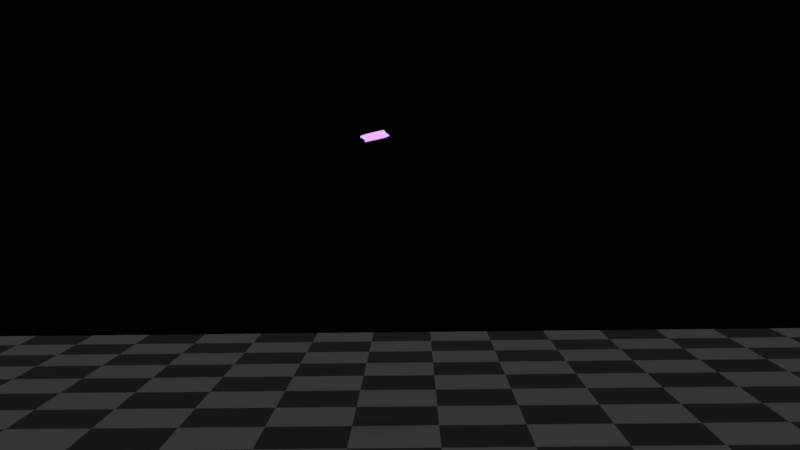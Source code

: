 # Source: Twisting_Effect_2_8.blend  (saved by Blender 2.80.21; exported with 4.5.12 LTS)
import bpy
from mathutils import Matrix  # noqa: F401  (used for matrix-valued properties, if any)

bpy.ops.wm.read_factory_settings(use_empty=True)
scene = bpy.context.scene
scene.name = 'Scene'

# ---- collections
col_controls = bpy.data.collections.new('Controls'); scene.collection.children.link(col_controls)
col_geometry = bpy.data.collections.new('Geometry'); scene.collection.children.link(col_geometry)

# ---- materials (node trees are filled in below, after node groups)
mat_floor = bpy.data.materials.new('Floor')
mat_floor.use_transparent_shadow = False
mat_floor.roughness = 0.25
mat_energy = bpy.data.materials.new('Energy')
mat_energy.alpha_threshold = 0.0
mat_energy.use_transparent_shadow = False
mat_energy.roughness = 1.0

# ---- material node trees
mat_floor.use_nodes = True; mat_floor.node_tree.nodes.clear()
_N = mat_floor.node_tree.nodes; _L = mat_floor.node_tree.links
n0 = _N.new('ShaderNodeOutputMaterial'); n0.name = 'Material Output'; n0.location = (300, 300)
n1 = _N.new('ShaderNodeBsdfPrincipled'); n1.name = 'Principled BSDF'; n1.location = (10, 300)
n1.distribution = 'GGX'
n1.subsurface_method = 'BURLEY'
n1.inputs[3].default_value = 1.45
n2 = _N.new('ShaderNodeTexChecker'); n2.name = 'Checker Texture'; n2.location = (-217, 273)
n2.inputs[1].default_value = (0.05025, 0.05025, 0.05025, 1.0)
n2.inputs[2].default_value = (0.0001758, 0.0001758, 0.0001758, 1.0)
n2.inputs[3].default_value = 15.0
_L.new(n1.outputs[0], n0.inputs[0])
_L.new(n2.outputs[0], n1.inputs[0])
n0.is_active_output = True
mat_energy.use_nodes = True; mat_energy.node_tree.nodes.clear()
_N = mat_energy.node_tree.nodes; _L = mat_energy.node_tree.links
n0 = _N.new('ShaderNodeOutputMaterial'); n0.name = 'Material Output'; n0.location = (300, 300)
n1 = _N.new('ShaderNodeBsdfDiffuse'); n1.name = 'Diffuse BSDF'; n1.location = (10, 300)
n2 = _N.new('ShaderNodeNewGeometry'); n2.name = 'Geometry'; n2.location = (-534, 95)
n3 = _N.new('ShaderNodeValToRGB'); n3.name = 'ColorRamp.001'; n3.location = (-291, -109)
while len(n3.color_ramp.elements) > 1: n3.color_ramp.elements.remove(n3.color_ramp.elements[-1])
n3.color_ramp.elements[0].position = 0.0; n3.color_ramp.elements[0].color = (0.4485, 0.2351, 0.5225, 1.0)
_e = n3.color_ramp.elements.new(0.08); _e.color = (0.0, 0.0, 0.0, 1.0)
n4 = _N.new('ShaderNodeEmission'); n4.name = 'Emission'; n4.location = (82, 27)
n4.inputs[1].default_value = 2.0
n5 = _N.new('ShaderNodeValToRGB'); n5.name = 'ColorRamp'; n5.location = (-295, 182)
while len(n5.color_ramp.elements) > 1: n5.color_ramp.elements.remove(n5.color_ramp.elements[-1])
n5.color_ramp.elements[0].position = 0.1227; n5.color_ramp.elements[0].color = (0.003311, 0.003311, 0.003311, 1.0)
_e = n5.color_ramp.elements.new(0.9864); _e.color = (0.6615, 0.06991, 0.02159, 1.0)
_L.new(n2.outputs[6], n5.inputs[0])
_L.new(n4.outputs[0], n0.inputs[0])
_L.new(n2.outputs[6], n3.inputs[0])
_L.new(n3.outputs[0], n4.inputs[0])
n0.is_active_output = True

# ---- world
world_world = bpy.data.worlds.new('World'); scene.world = world_world
world_world.use_nodes = True; world_world.node_tree.nodes.clear()
_N = world_world.node_tree.nodes; _L = world_world.node_tree.links
n0 = _N.new('ShaderNodeOutputWorld'); n0.name = 'World Output'; n0.location = (300, 300)
n1 = _N.new('ShaderNodeBackground'); n1.name = 'Background'; n1.location = (10, 300)
n1.inputs[0].default_value = (0.0001758, 0.0001758, 0.0001758, 1.0)
_L.new(n1.outputs[0], n0.inputs[0])
n0.is_active_output = True
world_world.color = (0.05088, 0.05088, 0.05088)
world_world.use_sun_shadow = False
world_world.sun_shadow_jitter_overblur = 0.0
world_world.cycles.sampling_method = 'MANUAL'

# ---- cameras
cam_camera = bpy.data.cameras.new('Camera')
cam_camera.display_size = 2.0
cam_camera.dof.focus_distance = 0.0
cam_camera.dof.aperture_fstop = 128.0

# ---- lights
light_sun = bpy.data.lights.new('Sun', 'SUN')
light_sun.transmission_factor = 0.0
light_sun.angle = 0.2487
light_sun.energy = 2.0
light_sun.shadow_buffer_clip_start = 0.5
light_sun.shadow_soft_size = 0.125
light_sun.shadow_cascade_max_distance = 1000.0

# ---- meshes
me_plane_001 = bpy.data.meshes.new('Plane.001')
me_plane_001.from_pydata([(-1.0, -1.0, 0.0), (1.0, -1.0, 0.0), (-1.0, 1.0, 0.0), (1.0, 1.0, 0.0)], [], [(0, 1, 3, 2)])
_uv = me_plane_001.uv_layers.new(name='UVMap')
_uv.uv.foreach_set('vector', [-1.0, -2.0, 1.0, -2.0, 1.0, 0.0, -1.0, 0.0])
me_plane_001.materials.append(mat_floor)
me_plane_001.use_remesh_preserve_volume = False
me_plane_001.use_remesh_preserve_attributes = False
me_plane_001.use_mirror_vertex_groups = False
me_plane_001.update()
me_cube_001 = bpy.data.meshes.new('Cube.001')
me_cube_001.from_pydata([(-1.0, -1.0, -1.0), (-1.0, -1.0, 1.0), (-1.0, 1.0, -1.0), (-1.0, 1.0, 1.0), (1.0, -1.0, -1.0), (1.0, -1.0, 1.0), (1.0, 1.0, -1.0), (1.0, 1.0, 1.0)], [], [(0, 1, 3, 2), (2, 3, 7, 6), (6, 7, 5, 4), (4, 5, 1, 0), (2, 6, 4, 0), (7, 3, 1, 5)])
me_cube_001.materials.append(mat_energy)
me_cube_001.use_remesh_preserve_volume = False
me_cube_001.use_remesh_preserve_attributes = False
me_cube_001.use_mirror_vertex_groups = False
me_cube_001.update()

# ---- curves / text
cu_beziercurve = bpy.data.curves.new('BezierCurve', 'CURVE')
cu_beziercurve.dimensions = '3D'
_sp = cu_beziercurve.splines.new('BEZIER'); _sp.bezier_points.add(1)
_sp.bezier_points.foreach_set('co', [0.0, 0.0, 0.0, 1.332, 0.1478, 5.918])
_sp.bezier_points.foreach_set('handle_left', [1.661, 0.6683, -1.515, -1.363, -0.6203, 4.142])
_sp.bezier_points.foreach_set('handle_right', [-1.661, -0.6683, 1.515, 4.027, 0.9159, 7.693])
for _p, _l, _r in zip(_sp.bezier_points, ['ALIGNED', 'ALIGNED'], ['ALIGNED', 'ALIGNED']): _p.handle_left_type = _l; _p.handle_right_type = _r
_sp.order_u = 0
_sp.order_v = 0
cu_beziercurve.use_path = True
cu_beziercurve.use_path_clamp = True
cu_beziercurve.use_stretch = True
cu_beziercurve.bevel_resolution = 0
cu_beziercurve.fill_mode = 'HALF'
lat_lattice = bpy.data.lattices.new('Lattice')
lat_lattice.points_w = 50
lat_lattice.points.foreach_set('co_deform', [-0.2382, -0.6658, -0.05, 0.6658, -0.2382, -0.05, -0.6658, 0.2382, -0.05, 0.2382, 0.6658, -0.05, -0.182, -0.6833, -0.04796, 0.6833, -0.182, -0.04796, -0.6833, 0.182, -0.04796, 0.182, 0.6833, -0.04796, -0.1205, -0.6968, -0.04592, 0.6968, -0.1205, -0.04592, -0.6968, 0.1205, -0.04592, 0.1205, 0.6968, -0.04592, -0.0541, -0.705, -0.04388, 0.705, -0.0541, -0.04388, -0.705, 0.0541, -0.04388, 0.0541, 0.705, -0.04388, 0.01645, -0.7069, -0.04184, 0.7069, 0.01645, -0.04184, -0.7069, -0.01645, -0.04184, -0.01645, 0.7069, -0.04184, 0.09027, -0.7013, -0.0398, 0.7013, 0.09027, -0.0398, -0.7013, -0.09027, -0.0398, -0.09027, 0.7013, -0.0398, 0.1662, -0.6873, -0.03776, 0.6873, 0.1662, -0.03776, -0.6873, -0.1662, -0.03776, -0.1662, 0.6873, -0.03776, 0.243, -0.664, -0.03571, 0.664, 0.243, -0.03571, -0.664, -0.243, -0.03571, -0.243, 0.664, -0.03571, 0.3192, -0.631, -0.03367, 0.631, 0.3192, -0.03367, -0.631, -0.3192, -0.03367, -0.3192, 0.631, -0.03367, 0.3931, -0.5878, -0.03163, 0.5878, 0.3931, -0.03163, -0.5878, -0.3931, -0.03163, -0.3931, 0.5878, -0.03163, 0.463, -0.5345, -0.02959, 0.5345, 0.463, -0.02959, -0.5345, -0.463, -0.02959, -0.463, 0.5345, -0.02959, 0.5271, -0.4713, -0.02755, 0.4713, 0.5271, -0.02755, -0.4713, -0.5271, -0.02755, -0.5271, 0.4713, -0.02755, 0.5838, -0.399, -0.02551, 0.399, 0.5838, -0.02551, -0.399, -0.5838, -0.02551, -0.5838, 0.399, -0.02551, 0.6314, -0.3184, -0.02347, 0.3184, 0.6314, -0.02347, -0.3184, -0.6314, -0.02347, -0.6314, 0.3184, -0.02347, 0.6683, -0.231, -0.02143, 0.231, 0.6683, -0.02143, -0.231, -0.6683, -0.02143, -0.6683, 0.231, -0.02143, 0.6935, -0.1381, -0.01939, 0.1381, 0.6935, -0.01939, -0.1381, -0.6935, -0.01939, -0.6935, 0.1381, -0.01939, 0.7059, -0.04178, -0.01735, 0.04178, 0.7059, -0.01735, -0.04178, -0.7059, -0.01735, -0.7059, 0.04178, -0.01735, 0.7049, 0.05611, -0.01531, -0.05611, 0.7049, -0.01531, 0.05611, -0.7049, -0.01531, -0.7049, -0.05611, -0.01531, 0.6903, 0.1534, -0.01327, -0.1534, 0.6903, -0.01327, 0.1534, -0.6903, -0.01327, -0.6903, -0.1534, -0.01327, 0.6622, 0.2481, -0.01122, -0.2481, 0.6622, -0.01122, 0.2481, -0.6622, -0.01122, -0.6622, -0.2481, -0.01122, 0.6211, 0.338, -0.009184, -0.338, 0.6211, -0.009184, 0.338, -0.6211, -0.009184, -0.6211, -0.338, -0.009184, 0.568, 0.4211, -0.007143, -0.4211, 0.568, -0.007143, 0.4211, -0.568, -0.007143, -0.568, -0.4211, -0.007143, 0.5041, 0.4958, -0.005102, -0.4958, 0.5041, -0.005102, 0.4958, -0.5041, -0.005102, -0.5041, -0.4958, -0.005102, 0.431, 0.5606, -0.003061, -0.5606, 0.431, -0.003061, 0.5606, -0.431, -0.003061, -0.431, -0.5606, -0.003061, 0.3503, 0.6142, -0.00102, -0.6142, 0.3503, -0.00102, 0.6142, -0.3503, -0.00102, -0.3503, -0.6142, -0.00102, 0.264, 0.656, 0.00102, -0.656, 0.264, 0.00102, 0.656, -0.264, 0.00102, -0.264, -0.656, 0.00102, 0.1741, 0.6853, 0.003061, -0.6853, 0.1741, 0.003061, 0.6853, -0.1741, 0.003061, -0.1741, -0.6853, 0.003061, 0.08257, 0.7023, 0.005102, -0.7023, 0.08257, 0.005102, 0.7023, -0.08257, 0.005102, -0.08257, -0.7023, 0.005102, -0.008667, 0.7071, 0.007143, -0.7071, -0.008667, 0.007143, 0.7071, 0.008667, 0.007143, 0.008667, -0.7071, 0.007143, -0.09784, 0.7003, 0.009184, -0.7003, -0.09784, 0.009184, 0.7003, 0.09784, 0.009184, 0.09784, -0.7003, 0.009184, -0.1833, 0.6829, 0.01122, -0.6829, -0.1833, 0.01122, 0.6829, 0.1833, 0.01122, 0.1833, -0.6829, 0.01122, -0.2638, 0.656, 0.01327, -0.656, -0.2638, 0.01327, 0.656, 0.2638, 0.01327, 0.2638, -0.656, 0.01327, -0.3382, 0.621, 0.01531, -0.621, -0.3382, 0.01531, 0.621, 0.3382, 0.01531, 0.3382, -0.621, 0.01531, -0.4057, 0.5791, 0.01735, -0.5791, -0.4057, 0.01735, 0.5791, 0.4057, 0.01735, 0.4057, -0.5791, 0.01735, -0.4658, 0.532, 0.01939, -0.532, -0.4658, 0.01939, 0.532, 0.4658, 0.01939, 0.4658, -0.532, 0.01939, -0.5182, 0.4811, 0.02143, -0.4811, -0.5182, 0.02143, 0.4811, 0.5182, 0.02143, 0.5182, -0.4811, 0.02143, -0.5629, 0.4279, 0.02347, -0.4279, -0.5629, 0.02347, 0.4279, 0.5629, 0.02347, 0.5629, -0.4279, 0.02347, -0.6003, 0.3737, 0.02551, -0.3737, -0.6003, 0.02551, 0.3737, 0.6003, 0.02551, 0.6003, -0.3737, 0.02551, -0.6306, 0.3199, 0.02755, -0.3199, -0.6306, 0.02755, 0.3199, 0.6306, 0.02755, 0.6306, -0.3199, 0.02755, -0.6546, 0.2675, 0.02959, -0.2675, -0.6546, 0.02959, 0.2675, 0.6546, 0.02959, 0.6546, -0.2675, 0.02959, -0.6728, 0.2175, 0.03163, -0.2175, -0.6728, 0.03163, 0.2175, 0.6728, 0.03163, 0.6728, -0.2175, 0.03163, -0.6862, 0.1708, 0.03367, -0.1708, -0.6862, 0.03367, 0.1708, 0.6862, 0.03367, 0.6862, -0.1708, 0.03367, -0.6954, 0.1281, 0.03571, -0.1281, -0.6954, 0.03571, 0.1281, 0.6954, 0.03571, 0.6954, -0.1281, 0.03571, -0.7014, 0.08992, 0.03776, -0.08992, -0.7014, 0.03776, 0.08992, 0.7014, 0.03776, 0.7014, -0.08992, 0.03776, -0.7048, 0.05682, 0.0398, -0.05682, -0.7048, 0.0398, 0.05682, 0.7048, 0.0398, 0.7048, -0.05682, 0.0398, -0.7065, 0.02914, 0.04184, -0.02914, -0.7065, 0.04184, 0.02914, 0.7065, 0.04184, 0.7065, -0.02914, 0.04184, -0.7071, 0.007179, 0.04388, -0.007179, -0.7071, 0.04388, 0.007179, 0.7071, 0.04388, 0.7071, -0.007179, 0.04388, -0.7071, -0.008789, 0.04592, 0.008789, -0.7071, 0.04592, -0.008789, 0.7071, 0.04592, 0.7071, 0.008789, 0.04592, -0.7069, -0.01853, 0.04796, 0.01853, -0.7069, 0.04796, -0.01853, 0.7069, 0.04796, 0.7069, 0.01853, 0.04796, -0.7068, -0.02183, 0.05, 0.02183, -0.7068, 0.05, -0.02183, 0.7068, 0.05, 0.7068, 0.02183, 0.05])

# ---- objects
ob_beziercurve = bpy.data.objects.new('BezierCurve', cu_beziercurve)
ob_warp_to = bpy.data.objects.new('Warp To', None)
ob_warp_from = bpy.data.objects.new('Warp From', None)
ob_lattice = bpy.data.objects.new('Lattice', lat_lattice)
ob_motion_ctrl = bpy.data.objects.new('Motion Ctrl', None)
ob_camera = bpy.data.objects.new('Camera', cam_camera)
ob_sun = bpy.data.objects.new('Sun', light_sun)
ob_floor = bpy.data.objects.new('Floor', me_plane_001)
ob_body = bpy.data.objects.new('Body', me_cube_001)

# ---- transforms, parenting, visibility, modifiers, constraints
ob_beziercurve.location = (0.0, 0.0, -0.2276)
ob_beziercurve.lineart.crease_threshold = 0.0
ob_warp_to.location = (0.0, 0.0, 1.552)
ob_warp_to.rotation_euler = (0.0, -0.0, 1.571)
ob_warp_to.empty_display_type = 'SPHERE'
ob_warp_to.empty_image_offset = (0.0, 0.0)
ob_warp_to.lineart.crease_threshold = 0.0
ob_warp_from.location = (0.0, 0.0, 0.0)
ob_warp_from.empty_display_type = 'SPHERE'
ob_warp_from.empty_image_offset = (0.0, 0.0)
ob_warp_from.lineart.crease_threshold = 0.0
ob_lattice.location = (0.0, 0.0, 0.2724)
ob_lattice.scale = (1.0, 1.0, 10.0)
ob_lattice.lineart.crease_threshold = 0.0
_m = ob_lattice.modifiers.new('Curve', 'CURVE')
_m.object = ob_beziercurve
_m.deform_axis = 'POS_Z'
ob_motion_ctrl.location = (0.0, -9.726, 0.0)
ob_motion_ctrl.scale = (7.093, 7.093, 7.093)
ob_motion_ctrl.lock_location = (True, True, True)
ob_motion_ctrl.lock_rotation = (True, True, True)
ob_motion_ctrl.empty_display_type = 'SPHERE'
ob_motion_ctrl.empty_image_offset = (0.0, 0.0)
ob_motion_ctrl.lineart.crease_threshold = 0.0
ob_camera.location = (28.0, 0.5585, 2.353)
ob_camera.rotation_euler = (1.514, 0.01232, 1.583)
ob_camera.lineart.crease_threshold = 0.0
ob_sun.location = (3.08, 8.041, 14.9)
ob_sun.lineart.crease_threshold = 0.0
ob_floor.location = (0.0, 0.0, -4.642)
ob_floor.scale = (17.37, 17.37, 17.37)
ob_floor.lineart.crease_threshold = 0.0
ob_body.location = (0.0, 0.0, -7.534)
ob_body.lineart.crease_threshold = 0.0
_m = ob_body.modifiers.new('Subsurf', 'SUBSURF')
_m.uv_smooth = 'PRESERVE_CORNERS'
_m.levels = 5
_m.render_levels = 5
_m.show_only_control_edges = False
_m = ob_body.modifiers.new('Warp', 'WARP')
_m.object_from = ob_warp_from
_m.object_to = ob_warp_to
_m.strength = 6.093
_m.falloff_radius = 100.0
_m.use_volume_preserve = True
_m = ob_body.modifiers.new('Lattice', 'LATTICE')
_m.object = ob_lattice
_m = ob_body.modifiers.new('Smooth', 'SMOOTH')
_m.factor = 1.0
_m.iterations = 5
_m = ob_body.modifiers.new('Decimate', 'DECIMATE')
_m.ratio = 0.2
_m.angle_limit = 0.6109

# ---- collection membership
col_controls.objects.link(ob_beziercurve)
col_controls.objects.link(ob_warp_to)
col_controls.objects.link(ob_warp_from)
col_controls.objects.link(ob_lattice)
col_controls.objects.link(ob_motion_ctrl)
col_controls.objects.link(ob_camera)
col_controls.objects.link(ob_sun)
col_geometry.objects.link(ob_floor)
col_geometry.objects.link(ob_body)

# ---- scene / render settings (as saved in the file)
scene.camera = ob_camera
scene.frame_start = 1; scene.frame_end = 60; scene.frame_set(66)
scene.render.engine = 'BLENDER_EEVEE_NEXT'
scene.render.dither_intensity = 0.0
scene.render.motion_blur_shutter = 1.0
scene.cycles.use_denoising = False
scene.cycles.samples = 128
scene.cycles.sampling_pattern = 'TABULATED_SOBOL'
scene.cycles.use_adaptive_sampling = False
scene.cycles.use_light_tree = False
scene.view_settings.view_transform = 'Standard'
bpy.context.view_layer.update()
